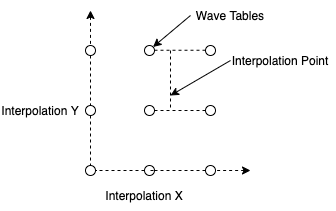

The diagram above was exported from draw.io. Its source (the exported page's mxGraphModel, read from the mxfile embedded in the PNG):
<mxGraphModel dx="532" dy="246" grid="1" gridSize="5" guides="1" tooltips="1" connect="1" arrows="1" fold="1" page="1" pageScale="1" pageWidth="827" pageHeight="1169" math="0" shadow="0">
  <root>
    <mxCell id="0" />
    <mxCell id="1" parent="0" />
    <mxCell id="37" value="" style="endArrow=none;dashed=1;html=1;startArrow=none;startFill=1;" edge="1" parent="1" source="43">
      <mxGeometry width="50" height="50" relative="1" as="geometry">
        <mxPoint x="520" y="320" as="sourcePoint" />
        <mxPoint x="360" y="320" as="targetPoint" />
      </mxGeometry>
    </mxCell>
    <mxCell id="38" value="" style="endArrow=none;dashed=1;html=1;startArrow=none;startFill=1;" edge="1" parent="1" source="51">
      <mxGeometry width="50" height="50" relative="1" as="geometry">
        <mxPoint x="360" y="160" as="sourcePoint" />
        <mxPoint x="360" y="320" as="targetPoint" />
      </mxGeometry>
    </mxCell>
    <mxCell id="39" value="Interpolation X" style="text;html=1;strokeColor=none;fillColor=none;align=center;verticalAlign=middle;whiteSpace=wrap;rounded=0;" vertex="1" parent="1">
      <mxGeometry x="374" y="330" width="80" height="30" as="geometry" />
    </mxCell>
    <mxCell id="40" value="Interpolation Y" style="text;html=1;strokeColor=none;fillColor=none;align=center;verticalAlign=middle;whiteSpace=wrap;rounded=0;" vertex="1" parent="1">
      <mxGeometry x="270" y="245" width="80" height="30" as="geometry" />
    </mxCell>
    <mxCell id="43" value="" style="ellipse;whiteSpace=wrap;html=1;" vertex="1" parent="1">
      <mxGeometry x="355" y="315" width="10" height="10" as="geometry" />
    </mxCell>
    <mxCell id="46" value="" style="endArrow=none;dashed=1;html=1;startArrow=none;startFill=1;" edge="1" parent="1" source="47" target="43">
      <mxGeometry width="50" height="50" relative="1" as="geometry">
        <mxPoint x="520" y="320" as="sourcePoint" />
        <mxPoint x="360" y="320" as="targetPoint" />
      </mxGeometry>
    </mxCell>
    <mxCell id="48" value="" style="endArrow=none;dashed=1;html=1;startArrow=none;startFill=1;" edge="1" parent="1" source="49" target="47">
      <mxGeometry width="50" height="50" relative="1" as="geometry">
        <mxPoint x="520" y="320" as="sourcePoint" />
        <mxPoint x="365" y="320" as="targetPoint" />
      </mxGeometry>
    </mxCell>
    <mxCell id="49" value="" style="ellipse;whiteSpace=wrap;html=1;" vertex="1" parent="1">
      <mxGeometry x="475" y="315" width="10" height="10" as="geometry" />
    </mxCell>
    <mxCell id="50" value="" style="endArrow=none;dashed=1;html=1;startArrow=classic;startFill=1;" edge="1" parent="1" target="49">
      <mxGeometry width="50" height="50" relative="1" as="geometry">
        <mxPoint x="520" y="320" as="sourcePoint" />
        <mxPoint x="405" y="320" as="targetPoint" />
      </mxGeometry>
    </mxCell>
    <mxCell id="51" value="" style="ellipse;whiteSpace=wrap;html=1;" vertex="1" parent="1">
      <mxGeometry x="355" y="255" width="10" height="10" as="geometry" />
    </mxCell>
    <mxCell id="52" value="" style="endArrow=none;dashed=1;html=1;startArrow=none;startFill=1;" edge="1" parent="1" source="55" target="51">
      <mxGeometry width="50" height="50" relative="1" as="geometry">
        <mxPoint x="360" y="160" as="sourcePoint" />
        <mxPoint x="360" y="320" as="targetPoint" />
      </mxGeometry>
    </mxCell>
    <mxCell id="54" value="" style="ellipse;whiteSpace=wrap;html=1;" vertex="1" parent="1">
      <mxGeometry x="475" y="255" width="10" height="10" as="geometry" />
    </mxCell>
    <mxCell id="55" value="" style="ellipse;whiteSpace=wrap;html=1;" vertex="1" parent="1">
      <mxGeometry x="355" y="195" width="10" height="10" as="geometry" />
    </mxCell>
    <mxCell id="56" value="" style="endArrow=none;dashed=1;html=1;startArrow=classic;startFill=1;" edge="1" parent="1" target="55">
      <mxGeometry width="50" height="50" relative="1" as="geometry">
        <mxPoint x="360" y="160" as="sourcePoint" />
        <mxPoint x="360" y="275" as="targetPoint" />
      </mxGeometry>
    </mxCell>
    <mxCell id="57" value="" style="ellipse;whiteSpace=wrap;html=1;" vertex="1" parent="1">
      <mxGeometry x="414" y="195" width="10" height="10" as="geometry" />
    </mxCell>
    <mxCell id="58" value="" style="ellipse;whiteSpace=wrap;html=1;" vertex="1" parent="1">
      <mxGeometry x="475" y="195" width="10" height="10" as="geometry" />
    </mxCell>
    <mxCell id="63" value="Interpolation Point" style="text;html=1;strokeColor=none;fillColor=none;align=center;verticalAlign=middle;whiteSpace=wrap;rounded=0;" vertex="1" parent="1">
      <mxGeometry x="495" y="195" width="110" height="30" as="geometry" />
    </mxCell>
    <mxCell id="47" value="" style="ellipse;whiteSpace=wrap;html=1;" vertex="1" parent="1">
      <mxGeometry x="414" y="315" width="10" height="10" as="geometry" />
    </mxCell>
    <mxCell id="64" value="" style="endArrow=none;dashed=1;html=1;" edge="1" parent="1" target="47">
      <mxGeometry width="50" height="50" relative="1" as="geometry">
        <mxPoint x="420" y="320" as="sourcePoint" />
        <mxPoint x="420" y="270" as="targetPoint" />
      </mxGeometry>
    </mxCell>
    <mxCell id="53" value="" style="ellipse;whiteSpace=wrap;html=1;" vertex="1" parent="1">
      <mxGeometry x="414" y="255" width="10" height="10" as="geometry" />
    </mxCell>
    <mxCell id="68" value="" style="endArrow=none;dashed=1;html=1;entryX=0;entryY=0.5;entryDx=0;entryDy=0;" edge="1" parent="1" source="53" target="54">
      <mxGeometry width="50" height="50" relative="1" as="geometry">
        <mxPoint x="390" y="280" as="sourcePoint" />
        <mxPoint x="440" y="230" as="targetPoint" />
      </mxGeometry>
    </mxCell>
    <mxCell id="69" value="" style="endArrow=none;dashed=1;html=1;entryX=0;entryY=0.5;entryDx=0;entryDy=0;" edge="1" parent="1">
      <mxGeometry width="50" height="50" relative="1" as="geometry">
        <mxPoint x="424" y="199.75" as="sourcePoint" />
        <mxPoint x="475" y="199.75" as="targetPoint" />
      </mxGeometry>
    </mxCell>
    <mxCell id="70" value="" style="endArrow=none;dashed=1;html=1;" edge="1" parent="1">
      <mxGeometry width="50" height="50" relative="1" as="geometry">
        <mxPoint x="440" y="200" as="sourcePoint" />
        <mxPoint x="440" y="260" as="targetPoint" />
      </mxGeometry>
    </mxCell>
    <mxCell id="71" value="" style="endArrow=classic;html=1;" edge="1" parent="1">
      <mxGeometry width="50" height="50" relative="1" as="geometry">
        <mxPoint x="500" y="210" as="sourcePoint" />
        <mxPoint x="440" y="245" as="targetPoint" />
      </mxGeometry>
    </mxCell>
    <mxCell id="72" value="" style="endArrow=classic;html=1;entryX=1;entryY=0;entryDx=0;entryDy=0;" edge="1" parent="1" target="57">
      <mxGeometry width="50" height="50" relative="1" as="geometry">
        <mxPoint x="460" y="165" as="sourcePoint" />
        <mxPoint x="405" y="195" as="targetPoint" />
      </mxGeometry>
    </mxCell>
    <mxCell id="73" value="Wave Tables" style="text;html=1;strokeColor=none;fillColor=none;align=center;verticalAlign=middle;whiteSpace=wrap;rounded=0;" vertex="1" parent="1">
      <mxGeometry x="460" y="150" width="80" height="30" as="geometry" />
    </mxCell>
  </root>
</mxGraphModel>